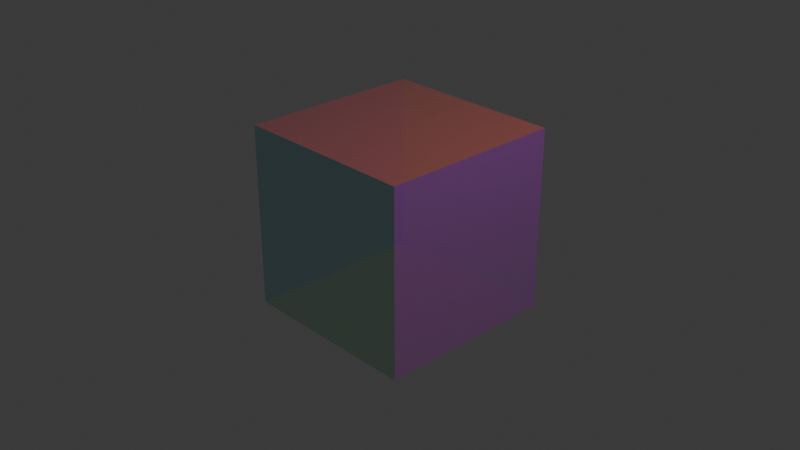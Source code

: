 # Source: rubik_cube_emission.blend  (saved by Blender 4.1.23; exported with 4.5.12 LTS)
import bpy
from mathutils import Matrix  # noqa: F401  (used for matrix-valued properties, if any)

bpy.ops.wm.read_factory_settings(use_empty=True)
scene = bpy.context.scene
scene.name = 'Scene'

# ---- collections
col_collection = bpy.data.collections.new('Collection'); scene.collection.children.link(col_collection)

# ---- images (referenced by path relative to the original .blend; pixels are not part of the script)
import os
ASSET_DIR = os.environ.get("B2B_ASSET_DIR", "")  # directory of the original .blend (textures are referenced by path, not embedded)
HERE = os.path.dirname(os.path.abspath(__file__))  # packed textures are extracted next to this script under _unpacked/

def load_image(name, relpath, width, height, colorspace="sRGB"):
    """Load a texture the original file referenced (path relative to the .blend, or extracted next to this script)."""
    p = next((c for c in (os.path.join(HERE, relpath), os.path.join(ASSET_DIR, relpath)) if relpath and os.path.exists(c)), "")
    if p:
        img = bpy.data.images.load(p, check_existing=True)
        img.name = name
    else:  # same state as the original file: an image datablock whose file is absent (Cycles renders it pink)
        img = bpy.data.images.new(name, width, height)
        img.source = "FILE"
        img.filepath = "//" + (relpath or name)
    img.colorspace_settings.name = colorspace
    return img
img_matrix_512_png = load_image('matrix_512.png', 'textures/matrix_512.png', 1024, 1024, 'sRGB')

# ---- materials (node trees are filled in below, after node groups)
mat_blue = bpy.data.materials.new('blue')
mat_blue.surface_render_method = 'BLENDED'
mat_blue.blend_method = 'BLEND'
mat_blue.use_transparent_shadow = False
mat_blue.diffuse_color = (0.02725, 0.3129, 0.8, 1.0)
mat_blue.roughness = 0.5257
mat_red = bpy.data.materials.new('red')
mat_red.surface_render_method = 'BLENDED'
mat_red.blend_method = 'BLEND'
mat_red.use_transparent_shadow = False
mat_red.diffuse_color = (0.8, 0.121, 0.118, 1.0)
mat_red.roughness = 0.5257
mat_green = bpy.data.materials.new('green')
mat_green.surface_render_method = 'BLENDED'
mat_green.blend_method = 'BLEND'
mat_green.use_transparent_shadow = False
mat_green.diffuse_color = (0.0681, 0.8, 0.1604, 1.0)
mat_green.roughness = 0.5257
mat_yellow = bpy.data.materials.new('yellow')
mat_yellow.surface_render_method = 'BLENDED'
mat_yellow.blend_method = 'BLEND'
mat_yellow.use_transparent_shadow = False
mat_yellow.diffuse_color = (0.8, 0.794, 0.01466, 1.0)
mat_yellow.roughness = 0.5257
mat_purple = bpy.data.materials.new('purple')
mat_purple.surface_render_method = 'BLENDED'
mat_purple.blend_method = 'BLEND'
mat_purple.use_transparent_shadow = False
mat_purple.diffuse_color = (0.6416, 0.01313, 0.8, 1.0)
mat_purple.roughness = 0.5257
mat_cyan = bpy.data.materials.new('cyan')
mat_cyan.surface_render_method = 'BLENDED'
mat_cyan.blend_method = 'BLEND'
mat_cyan.use_transparent_shadow = False
mat_cyan.diffuse_color = (0.02018, 0.8, 0.6849, 1.0)
mat_cyan.roughness = 0.5257

# ---- material node trees
mat_blue.use_nodes = True; mat_blue.node_tree.nodes.clear()
_N = mat_blue.node_tree.nodes; _L = mat_blue.node_tree.links
n0 = _N.new('ShaderNodeBsdfPrincipled'); n0.name = 'Principled BSDF'; n0.location = (0, 300)
n0.inputs[0].default_value = (0.02725, 0.3129, 0.8, 1.0)
n0.inputs[2].default_value = 0.5257
n0.inputs[3].default_value = 1.45
n0.inputs[4].default_value = 0.3
n0.inputs[27].default_value = (0.02725, 0.3129, 0.8, 1.0)
n1 = _N.new('ShaderNodeOutputMaterial'); n1.name = 'Material Output'; n1.location = (280, 300)
_L.new(n0.outputs[0], n1.inputs[0])
n1.is_active_output = True
mat_red.use_nodes = True; mat_red.node_tree.nodes.clear()
_N = mat_red.node_tree.nodes; _L = mat_red.node_tree.links
n0 = _N.new('ShaderNodeBsdfPrincipled'); n0.name = 'Principled BSDF'; n0.location = (0, 300)
n0.inputs[0].default_value = (0.8, 0.121, 0.118, 1.0)
n0.inputs[2].default_value = 0.5257
n0.inputs[3].default_value = 1.45
n0.inputs[4].default_value = 0.3
n0.inputs[27].default_value = (0.8, 0.121, 0.118, 1.0)
n1 = _N.new('ShaderNodeOutputMaterial'); n1.name = 'Material Output'; n1.location = (280, 300)
_L.new(n0.outputs[0], n1.inputs[0])
n1.is_active_output = True
mat_green.use_nodes = True; mat_green.node_tree.nodes.clear()
_N = mat_green.node_tree.nodes; _L = mat_green.node_tree.links
n0 = _N.new('ShaderNodeBsdfPrincipled'); n0.name = 'Principled BSDF'; n0.location = (0, 300)
n0.inputs[0].default_value = (0.0681, 0.8, 0.1604, 1.0)
n0.inputs[2].default_value = 0.5257
n0.inputs[3].default_value = 1.45
n0.inputs[4].default_value = 0.3
n0.inputs[27].default_value = (0.0681, 0.8, 0.1604, 1.0)
n1 = _N.new('ShaderNodeOutputMaterial'); n1.name = 'Material Output'; n1.location = (280, 300)
_L.new(n0.outputs[0], n1.inputs[0])
n1.is_active_output = True
mat_yellow.use_nodes = True; mat_yellow.node_tree.nodes.clear()
_N = mat_yellow.node_tree.nodes; _L = mat_yellow.node_tree.links
n0 = _N.new('ShaderNodeBsdfPrincipled'); n0.name = 'Principled BSDF'; n0.location = (0, 300)
n0.inputs[0].default_value = (0.8, 0.794, 0.01466, 1.0)
n0.inputs[2].default_value = 0.5257
n0.inputs[3].default_value = 1.45
n0.inputs[4].default_value = 0.3
n0.inputs[27].default_value = (0.8, 0.794, 0.01466, 1.0)
n1 = _N.new('ShaderNodeOutputMaterial'); n1.name = 'Material Output'; n1.location = (280, 300)
_L.new(n0.outputs[0], n1.inputs[0])
n1.is_active_output = True
mat_purple.use_nodes = True; mat_purple.node_tree.nodes.clear()
_N = mat_purple.node_tree.nodes; _L = mat_purple.node_tree.links
n0 = _N.new('ShaderNodeBsdfPrincipled'); n0.name = 'Principled BSDF'; n0.location = (0, 300)
n0.inputs[0].default_value = (0.6416, 0.01313, 0.8, 1.0)
n0.inputs[2].default_value = 0.5257
n0.inputs[3].default_value = 1.45
n0.inputs[4].default_value = 0.3
n0.inputs[27].default_value = (0.6416, 0.01313, 0.8, 1.0)
n1 = _N.new('ShaderNodeOutputMaterial'); n1.name = 'Material Output'; n1.location = (280, 300)
_L.new(n0.outputs[0], n1.inputs[0])
n1.is_active_output = True
mat_cyan.use_nodes = True; mat_cyan.node_tree.nodes.clear()
_N = mat_cyan.node_tree.nodes; _L = mat_cyan.node_tree.links
n0 = _N.new('ShaderNodeBsdfPrincipled'); n0.name = 'Principled BSDF'; n0.location = (0, 300)
n0.inputs[0].default_value = (0.02018, 0.8, 0.6849, 1.0)
n0.inputs[2].default_value = 0.5257
n0.inputs[3].default_value = 1.45
n0.inputs[4].default_value = 0.3
n1 = _N.new('ShaderNodeOutputMaterial'); n1.name = 'Material Output'; n1.location = (280, 300)
n2 = _N.new('ShaderNodeTexImage'); n2.name = 'Image Texture'; n2.location = (-290, -375)
n2.image = img_matrix_512_png
_L.new(n0.outputs[0], n1.inputs[0])
_L.new(n2.outputs[0], n0.inputs[27])
n1.is_active_output = True

# ---- world
world_world = bpy.data.worlds.new('World'); scene.world = world_world
world_world.use_nodes = True; world_world.node_tree.nodes.clear()
_N = world_world.node_tree.nodes; _L = world_world.node_tree.links
n0 = _N.new('ShaderNodeOutputWorld'); n0.name = 'World Output'; n0.location = (300, 300)
n1 = _N.new('ShaderNodeBackground'); n1.name = 'Background'; n1.location = (10, 300)
n1.inputs[0].default_value = (0.05088, 0.05088, 0.05088, 1.0)
_L.new(n1.outputs[0], n0.inputs[0])
n0.is_active_output = True
world_world.color = (0.05088, 0.05088, 0.05088)
world_world.use_sun_shadow = False
world_world.sun_shadow_jitter_overblur = 0.0

# ---- cameras
cam_camera = bpy.data.cameras.new('Camera')
cam_camera.clip_end = 100.0
cam_camera.ortho_scale = 7.314

# ---- lights
light_light = bpy.data.lights.new('Light', 'POINT')
light_light.transmission_factor = 0.0
light_light.energy = 1000.0
light_light.shadow_soft_size = 0.1
light_light.shadow_maximum_resolution = 0.006
light_light.use_absolute_resolution = True

# ---- meshes
me_cube_001 = bpy.data.meshes.new('Cube.001')
me_cube_001.from_pydata([(1.0, 1.0, 1.0), (-1.0, 1.0, -1.0), (-1.0, 1.0, 1.0), (1.0, -1.0, -1.0), (-1.0, -1.0, -1.0), (1.0, 1.0, -1.0), (1.0, -1.0, 1.0), (-1.0, -1.0, 1.0)], [], [(2, 4, 7), (2, 1, 4), (0, 1, 2), (0, 5, 1), (1, 3, 4), (1, 5, 3), (7, 3, 6), (7, 4, 3), (5, 6, 3), (5, 0, 6), (0, 7, 6), (0, 2, 7)])
me_cube_001.polygons.foreach_set('material_index', [0, 0, 1, 1, 2, 2, 3, 3, 4, 4, 5, 5])
_uv = me_cube_001.uv_layers.new(name='UVMap')
_uv.uv.foreach_set('vector', [0.0, 0.0, 0.0, 0.0, 0.0, 0.0, 0.0, 0.0, 0.0, 0.0, 0.0, 0.0, 0.0, 0.0, 0.0, 0.0, 0.0, 0.0, 0.0, 0.0, 0.0, 0.0, 0.0, 0.0, 0.0, 0.0, 0.0, 0.0, 0.0, 0.0, 0.0, 0.0, 0.0, 0.0, 0.0, 0.0, 0.0, 0.0, 0.0, 0.0, 0.0, 0.0, 0.0, 0.0, 0.0, 0.0, 0.0, 0.0, 0.0, 0.0, 0.0, 0.0, 0.0, 0.0, 0.0, 0.0, 0.0, 0.0, 0.0, 0.0, 9.996e-05, 0.0001, 0.9999, 0.9999, 0.0001001, 0.9999, 9.996e-05, 0.0001, 0.9999, 9.999e-05, 0.9999, 0.9999])
me_cube_001.materials.append(mat_blue)
me_cube_001.materials.append(mat_red)
me_cube_001.materials.append(mat_green)
me_cube_001.materials.append(mat_yellow)
me_cube_001.materials.append(mat_purple)
me_cube_001.materials.append(mat_cyan)
me_cube_001.update()
me_cube_001.normals_split_custom_set([tuple(v) for v in zip(*[iter([-1.0, 0.0, 0.0, -1.0, 0.0, 0.0, -1.0, 0.0, 0.0, -1.0, 0.0, 0.0, -1.0, 0.0, 0.0, -1.0, 0.0, 0.0, 0.0, 1.0, 0.0, 0.0, 1.0, 0.0, 0.0, 1.0, 0.0, 0.0, 1.0, 0.0, 0.0, 1.0, 0.0, 0.0, 1.0, 0.0, 0.0, 0.0, -1.0, 0.0, 0.0, -1.0, 0.0, 0.0, -1.0, 0.0, 0.0, -1.0, 0.0, 0.0, -1.0, 0.0, 0.0, -1.0, 0.0, -1.0, 0.0, 0.0, -1.0, 0.0, 0.0, -1.0, 0.0, 0.0, -1.0, 0.0, 0.0, -1.0, 0.0, 0.0, -1.0, 0.0, 1.0, 0.0, 0.0, 1.0, 0.0, 0.0, 1.0, 0.0, 0.0, 1.0, 0.0, 0.0, 1.0, 0.0, 0.0, 1.0, 0.0, 0.0, 0.0, 0.0, 1.0, 0.0, 0.0, 1.0, 0.0, 0.0, 1.0, 0.0, 0.0, 1.0, 0.0, 0.0, 1.0, 0.0, 0.0, 1.0])] * 3)])

# ---- objects
ob_light = bpy.data.objects.new('Light', light_light)
ob_camera = bpy.data.objects.new('Camera', cam_camera)
ob_cube_001 = bpy.data.objects.new('Cube.001', me_cube_001)

# ---- transforms, parenting, visibility, modifiers, constraints
ob_light.location = (4.076, 1.005, 5.904)
ob_light.rotation_euler = (0.6503, 0.05522, 1.866)
ob_light.lock_rotations_4d = False
ob_light.empty_display_type = 'ARROWS'
ob_light.color = (0.0, 0.0, 0.0, 0.0)
ob_light.lineart.crease_threshold = 0.0
ob_camera.location = (7.359, -6.926, 4.958)
ob_camera.rotation_euler = (1.109, 0.0, 0.8149)
ob_camera.lock_rotations_4d = False
ob_camera.empty_display_type = 'ARROWS'
ob_camera.color = (0.0, 0.0, 0.0, 0.0)
ob_camera.display_type = 'WIRE'
ob_camera.lineart.crease_threshold = 0.0
ob_cube_001.location = (0.0, 0.0, 0.0)
ob_cube_001.rotation_euler = (1.571, -0.0, 0.0)

# ---- collection membership
col_collection.objects.link(ob_light)
col_collection.objects.link(ob_camera)
col_collection.objects.link(ob_cube_001)

# ---- scene / render settings (as saved in the file)
scene.camera = ob_camera
scene.frame_start = 1; scene.frame_end = 250; scene.frame_set(1)
scene.render.engine = 'BLENDER_EEVEE_NEXT'
scene.cycles.sampling_pattern = 'TABULATED_SOBOL'
scene.eevee.ray_tracing_options.trace_max_roughness = 0.0
bpy.context.view_layer.update()
